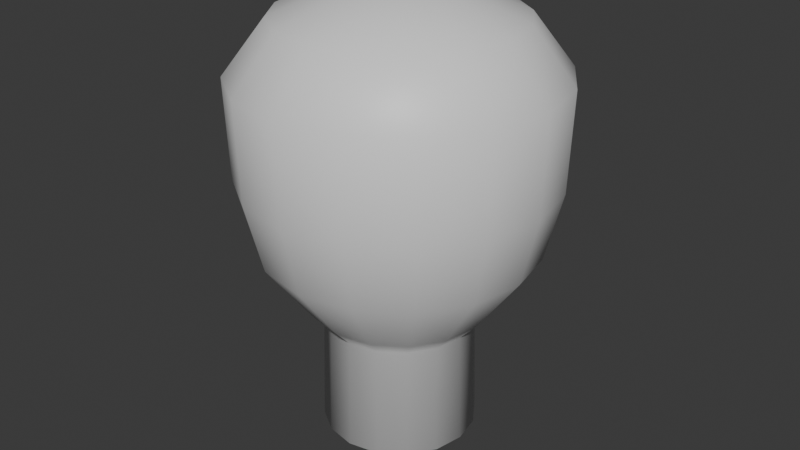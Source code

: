 # Source: Light_bulb.blend  (saved by Blender 5.0.119; exported with 4.5.12 LTS)
import bpy
from mathutils import Matrix  # noqa: F401  (used for matrix-valued properties, if any)

bpy.ops.wm.read_factory_settings(use_empty=True)
scene = bpy.context.scene
scene.name = 'Scene'

# ---- collections
col_collection = bpy.data.collections.new('Collection'); scene.collection.children.link(col_collection)

# ---- materials (node trees are filled in below, after node groups)
mat_material_004 = bpy.data.materials.new('Material.004')
mat_material_004.alpha_threshold = 0.0
mat_material_004.use_backface_culling_lightprobe_volume = False
mat_material_004.roughness = 0.5
mat_material_004.line_color = (0.0, 0.0, 0.0, 1.0)

# ---- material node trees
mat_material_004.use_nodes = True; mat_material_004.node_tree.nodes.clear()
_N = mat_material_004.node_tree.nodes; _L = mat_material_004.node_tree.links
n0 = _N.new('ShaderNodeOutputMaterial'); n0.name = 'Material Output'; n0.location = (200, 100)
n1 = _N.new('ShaderNodeBsdfPrincipled'); n1.name = 'Principled BSDF'; n1.location = (-200, 100)
_L.new(n1.outputs[0], n0.inputs[0])
n0.is_active_output = True

# ---- world
world_world = bpy.data.worlds.new('World'); scene.world = world_world
world_world.use_nodes = True; world_world.node_tree.nodes.clear()
_N = world_world.node_tree.nodes; _L = world_world.node_tree.links
n0 = _N.new('ShaderNodeOutputWorld'); n0.name = 'World Output'; n0.location = (200, 100)
n1 = _N.new('ShaderNodeBackground'); n1.name = 'Background'; n1.location = (-200, 100)
n1.inputs[0].default_value = (0.05088, 0.05088, 0.05088, 1.0)
_L.new(n1.outputs[0], n0.inputs[0])
n0.is_active_output = True
world_world.color = (0.05088, 0.05088, 0.05088)
world_world.sun_shadow_jitter_overblur = 0.0

# ---- meshes
me_cylinder_012 = bpy.data.meshes.new('Cylinder.012')
me_cylinder_012.from_pydata([(1.038e-06, 0.05566, -0.1766), (9.177e-07, 0.1129, 0.08434), (0.0213, 0.05142, -0.1766), (0.0432, 0.1043, 0.08434), (0.03936, 0.03936, -0.1766), (0.07982, 0.07982, 0.08434), (0.05142, 0.0213, -0.1766), (0.1043, 0.0432, 0.08434), (0.05566, -2.69e-08, -0.1766), (0.1129, -2.032e-08, 0.08434), (0.05142, -0.0213, -0.1766), (0.1043, -0.0432, 0.08434), (0.03936, -0.03936, -0.1766), (0.07982, -0.07982, 0.08434), (0.0213, -0.05142, -0.1766), (0.0432, -0.1043, 0.08434), (1.038e-06, -0.05566, -0.1766), (9.177e-07, -0.1129, 0.08434), (-0.0213, -0.05142, -0.1766), (-0.0432, -0.1043, 0.08434), (-0.03936, -0.03936, -0.1766), (-0.07982, -0.07982, 0.08434), (-0.05142, -0.0213, -0.1766), (-0.1043, -0.0432, 0.08434), (-0.05566, -2.69e-08, -0.1766), (-0.1129, -2.032e-08, 0.08434), (-0.05142, 0.0213, -0.1766), (-0.1043, 0.0432, 0.08434), (-0.03936, 0.03936, -0.1766), (-0.07982, 0.07982, 0.08434), (-0.0213, 0.05142, -0.1766), (-0.0432, 0.1043, 0.08434), (2.266e-06, 0.0534, -0.09368), (7.223e-07, 0.09853, -0.03563), (8.62e-07, 0.1105, 0.0137), (0.04228, 0.1021, 0.0137), (0.03771, 0.09103, -0.03563), (0.02044, 0.04933, -0.09368), (0.07812, 0.07812, 0.0137), (0.06967, 0.06967, -0.03563), (0.03776, 0.03776, -0.09368), (0.1021, 0.04228, 0.0137), (0.09103, 0.0377, -0.03563), (0.04933, 0.02043, -0.09368), (0.1105, -2.023e-08, 0.0137), (0.09853, -2.011e-08, -0.03563), (0.0534, -2.817e-08, -0.09368), (0.1021, -0.04228, 0.0137), (0.09103, -0.0377, -0.03563), (0.04933, -0.02043, -0.09368), (0.07812, -0.07812, 0.0137), (0.06967, -0.06967, -0.03563), (0.03776, -0.03776, -0.09368), (0.04228, -0.1021, 0.0137), (0.03771, -0.09103, -0.03563), (0.02044, -0.04933, -0.09368), (8.62e-07, -0.1105, 0.0137), (7.223e-07, -0.09853, -0.03563), (2.266e-06, -0.0534, -0.09368), (-0.04227, -0.1021, 0.0137), (-0.0377, -0.09103, -0.03563), (-0.02043, -0.04933, -0.09368), (-0.07811, -0.07812, 0.0137), (-0.06967, -0.06967, -0.03563), (-0.03775, -0.03776, -0.09368), (-0.1021, -0.04228, 0.0137), (-0.09103, -0.0377, -0.03563), (-0.04933, -0.02043, -0.09368), (-0.1105, -2.023e-08, 0.0137), (-0.09853, -2.011e-08, -0.03563), (-0.05339, -2.817e-08, -0.09368), (-0.1021, 0.04228, 0.0137), (-0.09103, 0.0377, -0.03563), (-0.04933, 0.02043, -0.09368), (-0.07811, 0.07812, 0.0137), (-0.06967, 0.06967, -0.03563), (-0.03775, 0.03776, -0.09368), (-0.04227, 0.1021, 0.0137), (-0.0377, 0.09103, -0.03563), (-0.02043, 0.04933, -0.09368), (1.293e-06, 0.08391, 0.1221), (0.03211, 0.07752, 0.1221), (0.05933, 0.05933, 0.1221), (0.07752, 0.03211, 0.1221), (0.08391, -2.16e-08, 0.1221), (0.07752, -0.03211, 0.1221), (0.05933, -0.05933, 0.1221), (0.03211, -0.07752, 0.1221), (1.293e-06, -0.08391, 0.1221), (-0.03211, -0.07752, 0.1221), (-0.05933, -0.05933, 0.1221), (-0.07752, -0.03211, 0.1221), (-0.0839, -2.16e-08, 0.1221), (-0.07752, 0.03211, 0.1221), (-0.05933, 0.05933, 0.1221), (-0.03211, 0.07752, 0.1221), (1.526e-06, 0.0308, 0.1436), (0.01179, 0.02845, 0.1436), (0.02178, 0.02178, 0.1436), (0.02846, 0.01179, 0.1436), (0.0308, -2.218e-08, 0.1436), (0.02846, -0.01179, 0.1436), (0.02178, -0.02178, 0.1436), (0.01179, -0.02845, 0.1436), (1.526e-06, -0.0308, 0.1436), (-0.01178, -0.02845, 0.1436), (-0.02178, -0.02178, 0.1436), (-0.02845, -0.01179, 0.1436), (-0.0308, -2.218e-08, 0.1436), (-0.02845, 0.01179, 0.1436), (-0.02178, 0.02178, 0.1436), (-0.01178, 0.02845, 0.1436), (2.43e-06, 0.03994, -0.1844), (0.01529, 0.0369, -0.1844), (0.02824, 0.02824, -0.1844), (0.0369, 0.01528, -0.1844), (0.03994, -2.658e-08, -0.1844), (0.0369, -0.01528, -0.1844), (0.02824, -0.02824, -0.1844), (0.01529, -0.0369, -0.1844), (2.43e-06, -0.03994, -0.1844), (-0.01528, -0.0369, -0.1844), (-0.02824, -0.02824, -0.1844), (-0.0369, -0.01528, -0.1844), (-0.03994, -2.658e-08, -0.1844), (-0.0369, 0.01528, -0.1844), (-0.02824, 0.02824, -0.1844), (-0.01528, 0.0369, -0.1844), (2.789e-06, 0.01305, -0.1939), (0.004998, 0.01206, -0.1939), (0.009232, 0.009229, -0.1939), (0.01206, 0.004995, -0.1939), (0.01305, -2.748e-08, -0.1939), (0.01206, -0.004995, -0.1939), (0.009232, -0.009229, -0.1939), (0.004998, -0.01206, -0.1939), (2.789e-06, -0.01305, -0.1939), (-0.004992, -0.01206, -0.1939), (-0.009226, -0.009229, -0.1939), (-0.01206, -0.004995, -0.1939), (-0.01305, -2.748e-08, -0.1939), (-0.01206, 0.004995, -0.1939), (-0.009226, 0.009229, -0.1939), (-0.004992, 0.01206, -0.1939), (1.991e-06, 0.06487, -0.08126), (0.02483, 0.05993, -0.08126), (0.04587, 0.04587, -0.08126), (0.05993, 0.02482, -0.08126), (0.06487, -2.678e-08, -0.08126), (0.05993, -0.02482, -0.08126), (0.04587, -0.04587, -0.08126), (0.02483, -0.05993, -0.08126), (1.991e-06, -0.06487, -0.08126), (-0.02482, -0.05993, -0.08126), (-0.04587, -0.04587, -0.08126), (-0.05993, -0.02482, -0.08126), (-0.06487, -2.678e-08, -0.08126), (-0.05993, 0.02482, -0.08126), (-0.04587, 0.04587, -0.08126), (-0.02482, 0.05993, -0.08126)], [], [(34, 1, 3, 35), (35, 3, 5, 38), (38, 5, 7, 41), (41, 7, 9, 44), (44, 9, 11, 47), (47, 11, 13, 50), (50, 13, 15, 53), (53, 15, 17, 56), (56, 17, 19, 59), (59, 19, 21, 62), (62, 21, 23, 65), (65, 23, 25, 68), (68, 25, 27, 71), (71, 27, 29, 74), (9, 7, 83, 84), (74, 29, 31, 77), (77, 31, 1, 34), (8, 10, 117, 116), (30, 79, 32, 0), (159, 78, 33, 144), (78, 77, 34, 33), (28, 76, 79, 30), (158, 75, 78, 159), (75, 74, 77, 78), (26, 73, 76, 28), (157, 72, 75, 158), (72, 71, 74, 75), (24, 70, 73, 26), (156, 69, 72, 157), (69, 68, 71, 72), (22, 67, 70, 24), (155, 66, 69, 156), (66, 65, 68, 69), (20, 64, 67, 22), (154, 63, 66, 155), (63, 62, 65, 66), (18, 61, 64, 20), (153, 60, 63, 154), (60, 59, 62, 63), (16, 58, 61, 18), (152, 57, 60, 153), (57, 56, 59, 60), (14, 55, 58, 16), (151, 54, 57, 152), (54, 53, 56, 57), (12, 52, 55, 14), (150, 51, 54, 151), (51, 50, 53, 54), (10, 49, 52, 12), (149, 48, 51, 150), (48, 47, 50, 51), (8, 46, 49, 10), (148, 45, 48, 149), (45, 44, 47, 48), (6, 43, 46, 8), (147, 42, 45, 148), (42, 41, 44, 45), (4, 40, 43, 6), (146, 39, 42, 147), (39, 38, 41, 42), (2, 37, 40, 4), (145, 36, 39, 146), (36, 35, 38, 39), (0, 32, 37, 2), (144, 33, 36, 145), (33, 34, 35, 36), (81, 80, 96, 97), (19, 17, 88, 89), (29, 27, 93, 94), (5, 3, 81, 82), (15, 13, 86, 87), (25, 23, 91, 92), (11, 9, 84, 85), (21, 19, 89, 90), (31, 29, 94, 95), (7, 5, 82, 83), (17, 15, 87, 88), (3, 1, 80, 81), (27, 25, 92, 93), (13, 11, 85, 86), (23, 21, 90, 91), (1, 31, 95, 80), (97, 96, 111, 110, 109, 108, 107, 106, 105, 104, 103, 102, 101, 100, 99, 98), (80, 95, 111, 96), (89, 88, 104, 105), (82, 81, 97, 98), (90, 89, 105, 106), (83, 82, 98, 99), (91, 90, 106, 107), (84, 83, 99, 100), (92, 91, 107, 108), (85, 84, 100, 101), (93, 92, 108, 109), (86, 85, 101, 102), (94, 93, 109, 110), (87, 86, 102, 103), (95, 94, 110, 111), (88, 87, 103, 104), (124, 125, 141, 140), (18, 20, 122, 121), (28, 30, 127, 126), (4, 6, 115, 114), (14, 16, 120, 119), (0, 2, 113, 112), (24, 26, 125, 124), (10, 12, 118, 117), (20, 22, 123, 122), (30, 0, 112, 127), (6, 8, 116, 115), (16, 18, 121, 120), (26, 28, 126, 125), (2, 4, 114, 113), (12, 14, 119, 118), (22, 24, 124, 123), (128, 129, 130, 131, 132, 133, 134, 135, 136, 137, 138, 139, 140, 141, 142, 143), (117, 118, 134, 133), (125, 126, 142, 141), (118, 119, 135, 134), (126, 127, 143, 142), (119, 120, 136, 135), (112, 113, 129, 128), (127, 112, 128, 143), (120, 121, 137, 136), (113, 114, 130, 129), (121, 122, 138, 137), (114, 115, 131, 130), (122, 123, 139, 138), (115, 116, 132, 131), (123, 124, 140, 139), (116, 117, 133, 132), (32, 144, 145, 37), (37, 145, 146, 40), (40, 146, 147, 43), (43, 147, 148, 46), (46, 148, 149, 49), (49, 149, 150, 52), (52, 150, 151, 55), (55, 151, 152, 58), (58, 152, 153, 61), (61, 153, 154, 64), (64, 154, 155, 67), (67, 155, 156, 70), (70, 156, 157, 73), (73, 157, 158, 76), (76, 158, 159, 79), (79, 159, 144, 32)])
me_cylinder_012.polygons.foreach_set('use_smooth', [True] * 146)
_uv = me_cylinder_012.uv_layers.new(name='UVMap')
_uv.uv.foreach_set('vector', [1.0, 0.875, 1.0, 1.0, 0.9375, 1.0, 0.9375, 0.875, 0.9375, 0.875, 0.9375, 1.0, 0.875, 1.0, 0.875, 0.875, 0.875, 0.875, 0.875, 1.0, 0.8125, 1.0, 0.8125, 0.875, 0.8125, 0.875, 0.8125, 1.0, 0.75, 1.0, 0.75, 0.875, 0.75, 0.875, 0.75, 1.0, 0.6875, 1.0, 0.6875, 0.875, 0.6875, 0.875, 0.6875, 1.0, 0.625, 1.0, 0.625, 0.875, 0.625, 0.875, 0.625, 1.0, 0.5625, 1.0, 0.5625, 0.875, 0.5625, 0.875, 0.5625, 1.0, 0.5, 1.0, 0.5, 0.875, 0.5, 0.875, 0.5, 1.0, 0.4375, 1.0, 0.4375, 0.875, 0.4375, 0.875, 0.4375, 1.0, 0.375, 1.0, 0.375, 0.875, 0.375, 0.875, 0.375, 1.0, 0.3125, 1.0, 0.3125, 0.875, 0.3125, 0.875, 0.3125, 1.0, 0.25, 1.0, 0.25, 0.875, 0.25, 0.875, 0.25, 1.0, 0.1875, 1.0, 0.1875, 0.875, 0.1875, 0.875, 0.1875, 1.0, 0.125, 1.0, 0.125, 0.875, 0.75, 1.0, 0.8125, 1.0, 0.8125, 1.0, 0.75, 1.0, 0.125, 0.875, 0.125, 1.0, 0.0625, 1.0, 0.0625, 0.875, 0.0625, 0.875, 0.0625, 1.0, 0.0, 1.0, 0.0, 0.875, 0.75, 0.5, 0.6875, 0.5, 0.6875, 0.5, 0.75, 0.5, 0.0625, 0.5, 0.0625, 0.625, 0.0, 0.625, 0.0, 0.5, 0.0625, 0.6473, 0.0625, 0.75, 0.0, 0.75, 0.0, 0.6473, 0.0625, 0.75, 0.0625, 0.875, 0.0, 0.875, 0.0, 0.75, 0.125, 0.5, 0.125, 0.625, 0.0625, 0.625, 0.0625, 0.5, 0.125, 0.6473, 0.125, 0.75, 0.0625, 0.75, 0.0625, 0.6473, 0.125, 0.75, 0.125, 0.875, 0.0625, 0.875, 0.0625, 0.75, 0.1875, 0.5, 0.1875, 0.625, 0.125, 0.625, 0.125, 0.5, 0.1875, 0.6473, 0.1875, 0.75, 0.125, 0.75, 0.125, 0.6473, 0.1875, 0.75, 0.1875, 0.875, 0.125, 0.875, 0.125, 0.75, 0.25, 0.5, 0.25, 0.625, 0.1875, 0.625, 0.1875, 0.5, 0.25, 0.6473, 0.25, 0.75, 0.1875, 0.75, 0.1875, 0.6473, 0.25, 0.75, 0.25, 0.875, 0.1875, 0.875, 0.1875, 0.75, 0.3125, 0.5, 0.3125, 0.625, 0.25, 0.625, 0.25, 0.5, 0.3125, 0.6473, 0.3125, 0.75, 0.25, 0.75, 0.25, 0.6473, 0.3125, 0.75, 0.3125, 0.875, 0.25, 0.875, 0.25, 0.75, 0.375, 0.5, 0.375, 0.625, 0.3125, 0.625, 0.3125, 0.5, 0.375, 0.6473, 0.375, 0.75, 0.3125, 0.75, 0.3125, 0.6473, 0.375, 0.75, 0.375, 0.875, 0.3125, 0.875, 0.3125, 0.75, 0.4375, 0.5, 0.4375, 0.625, 0.375, 0.625, 0.375, 0.5, 0.4375, 0.6473, 0.4375, 0.75, 0.375, 0.75, 0.375, 0.6473, 0.4375, 0.75, 0.4375, 0.875, 0.375, 0.875, 0.375, 0.75, 0.5, 0.5, 0.5, 0.625, 0.4375, 0.625, 0.4375, 0.5, 0.5, 0.6473, 0.5, 0.75, 0.4375, 0.75, 0.4375, 0.6473, 0.5, 0.75, 0.5, 0.875, 0.4375, 0.875, 0.4375, 0.75, 0.5625, 0.5, 0.5625, 0.625, 0.5, 0.625, 0.5, 0.5, 0.5625, 0.6473, 0.5625, 0.75, 0.5, 0.75, 0.5, 0.6473, 0.5625, 0.75, 0.5625, 0.875, 0.5, 0.875, 0.5, 0.75, 0.625, 0.5, 0.625, 0.625, 0.5625, 0.625, 0.5625, 0.5, 0.625, 0.6473, 0.625, 0.75, 0.5625, 0.75, 0.5625, 0.6473, 0.625, 0.75, 0.625, 0.875, 0.5625, 0.875, 0.5625, 0.75, 0.6875, 0.5, 0.6875, 0.625, 0.625, 0.625, 0.625, 0.5, 0.6875, 0.6473, 0.6875, 0.75, 0.625, 0.75, 0.625, 0.6473, 0.6875, 0.75, 0.6875, 0.875, 0.625, 0.875, 0.625, 0.75, 0.75, 0.5, 0.75, 0.625, 0.6875, 0.625, 0.6875, 0.5, 0.75, 0.6473, 0.75, 0.75, 0.6875, 0.75, 0.6875, 0.6473, 0.75, 0.75, 0.75, 0.875, 0.6875, 0.875, 0.6875, 0.75, 0.8125, 0.5, 0.8125, 0.625, 0.75, 0.625, 0.75, 0.5, 0.8125, 0.6473, 0.8125, 0.75, 0.75, 0.75, 0.75, 0.6473, 0.8125, 0.75, 0.8125, 0.875, 0.75, 0.875, 0.75, 0.75, 0.875, 0.5, 0.875, 0.625, 0.8125, 0.625, 0.8125, 0.5, 0.875, 0.6473, 0.875, 0.75, 0.8125, 0.75, 0.8125, 0.6473, 0.875, 0.75, 0.875, 0.875, 0.8125, 0.875, 0.8125, 0.75, 0.9375, 0.5, 0.9375, 0.625, 0.875, 0.625, 0.875, 0.5, 0.9375, 0.6473, 0.9375, 0.75, 0.875, 0.75, 0.875, 0.6473, 0.9375, 0.75, 0.9375, 0.875, 0.875, 0.875, 0.875, 0.75, 1.0, 0.5, 1.0, 0.625, 0.9375, 0.625, 0.9375, 0.5, 1.0, 0.6473, 1.0, 0.75, 0.9375, 0.75, 0.9375, 0.6473, 1.0, 0.75, 1.0, 0.875, 0.9375, 0.875, 0.9375, 0.75, 0.9375, 1.0, 1.0, 1.0, 1.0, 1.0, 0.9375, 1.0, 0.4375, 1.0, 0.5, 1.0, 0.5, 1.0, 0.4375, 1.0, 0.125, 1.0, 0.1875, 1.0, 0.1875, 1.0, 0.125, 1.0, 0.875, 1.0, 0.9375, 1.0, 0.9375, 1.0, 0.875, 1.0, 0.5625, 1.0, 0.625, 1.0, 0.625, 1.0, 0.5625, 1.0, 0.25, 1.0, 0.3125, 1.0, 0.3125, 1.0, 0.25, 1.0, 0.6875, 1.0, 0.75, 1.0, 0.75, 1.0, 0.6875, 1.0, 0.375, 1.0, 0.4375, 1.0, 0.4375, 1.0, 0.375, 1.0, 0.0625, 1.0, 0.125, 1.0, 0.125, 1.0, 0.0625, 1.0, 0.8125, 1.0, 0.875, 1.0, 0.875, 1.0, 0.8125, 1.0, 0.5, 1.0, 0.5625, 1.0, 0.5625, 1.0, 0.5, 1.0, 0.9375, 1.0, 1.0, 1.0, 1.0, 1.0, 0.9375, 1.0, 0.1875, 1.0, 0.25, 1.0, 0.25, 1.0, 0.1875, 1.0, 0.625, 1.0, 0.6875, 1.0, 0.6875, 1.0, 0.625, 1.0, 0.3125, 1.0, 0.375, 1.0, 0.375, 1.0, 0.3125, 1.0, 0.0, 1.0, 0.0625, 1.0, 0.0625, 1.0, 0.0, 1.0, 0.3418, 0.4717, 0.25, 0.49, 0.1582, 0.4717, 0.08029, 0.4197, 0.02827, 0.3418, 0.01, 0.25, 0.02827, 0.1582, 0.08029, 0.08029, 0.1582, 0.02827, 0.25, 0.01, 0.3418, 0.02827, 0.4197, 0.08029, 0.4717, 0.1582, 0.49, 0.25, 0.4717, 0.3418, 0.4197, 0.4197, 0.0, 1.0, 0.0625, 1.0, 0.0625, 1.0, 0.0, 1.0, 0.4375, 1.0, 0.5, 1.0, 0.5, 1.0, 0.4375, 1.0, 0.875, 1.0, 0.9375, 1.0, 0.9375, 1.0, 0.875, 1.0, 0.375, 1.0, 0.4375, 1.0, 0.4375, 1.0, 0.375, 1.0, 0.8125, 1.0, 0.875, 1.0, 0.875, 1.0, 0.8125, 1.0, 0.3125, 1.0, 0.375, 1.0, 0.375, 1.0, 0.3125, 1.0, 0.75, 1.0, 0.8125, 1.0, 0.8125, 1.0, 0.75, 1.0, 0.25, 1.0, 0.3125, 1.0, 0.3125, 1.0, 0.25, 1.0, 0.6875, 1.0, 0.75, 1.0, 0.75, 1.0, 0.6875, 1.0, 0.1875, 1.0, 0.25, 1.0, 0.25, 1.0, 0.1875, 1.0, 0.625, 1.0, 0.6875, 1.0, 0.6875, 1.0, 0.625, 1.0, 0.125, 1.0, 0.1875, 1.0, 0.1875, 1.0, 0.125, 1.0, 0.5625, 1.0, 0.625, 1.0, 0.625, 1.0, 0.5625, 1.0, 0.0625, 1.0, 0.125, 1.0, 0.125, 1.0, 0.0625, 1.0, 0.5, 1.0, 0.5625, 1.0, 0.5625, 1.0, 0.5, 1.0, 0.25, 0.5, 0.1875, 0.5, 0.1875, 0.5, 0.25, 0.5, 0.4375, 0.5, 0.375, 0.5, 0.375, 0.5, 0.4375, 0.5, 0.125, 0.5, 0.0625, 0.5, 0.0625, 0.5, 0.125, 0.5, 0.875, 0.5, 0.8125, 0.5, 0.8125, 0.5, 0.875, 0.5, 0.5625, 0.5, 0.5, 0.5, 0.5, 0.5, 0.5625, 0.5, 1.0, 0.5, 0.9375, 0.5, 0.9375, 0.5, 1.0, 0.5, 0.25, 0.5, 0.1875, 0.5, 0.1875, 0.5, 0.25, 0.5, 0.6875, 0.5, 0.625, 0.5, 0.625, 0.5, 0.6875, 0.5, 0.375, 0.5, 0.3125, 0.5, 0.3125, 0.5, 0.375, 0.5, 0.0625, 0.5, 0.0, 0.5, 0.0, 0.5, 0.0625, 0.5, 0.8125, 0.5, 0.75, 0.5, 0.75, 0.5, 0.8125, 0.5, 0.5, 0.5, 0.4375, 0.5, 0.4375, 0.5, 0.5, 0.5, 0.1875, 0.5, 0.125, 0.5, 0.125, 0.5, 0.1875, 0.5, 0.9375, 0.5, 0.875, 0.5, 0.875, 0.5, 0.9375, 0.5, 0.625, 0.5, 0.5625, 0.5, 0.5625, 0.5, 0.625, 0.5, 0.3125, 0.5, 0.25, 0.5, 0.25, 0.5, 0.3125, 0.5, 0.75, 0.49, 0.8418, 0.4717, 0.9197, 0.4197, 0.9717, 0.3418, 0.99, 0.25, 0.9717, 0.1582, 0.9197, 0.08029, 0.8418, 0.02827, 0.75, 0.01, 0.6582, 0.02827, 0.5803, 0.08029, 0.5283, 0.1582, 0.51, 0.25, 0.5283, 0.3418, 0.5803, 0.4197, 0.6582, 0.4717, 0.6875, 0.5, 0.625, 0.5, 0.625, 0.5, 0.6875, 0.5, 0.1875, 0.5, 0.125, 0.5, 0.125, 0.5, 0.1875, 0.5, 0.625, 0.5, 0.5625, 0.5, 0.5625, 0.5, 0.625, 0.5, 0.125, 0.5, 0.0625, 0.5, 0.0625, 0.5, 0.125, 0.5, 0.5625, 0.5, 0.5, 0.5, 0.5, 0.5, 0.5625, 0.5, 1.0, 0.5, 0.9375, 0.5, 0.9375, 0.5, 1.0, 0.5, 0.0625, 0.5, 0.0, 0.5, 0.0, 0.5, 0.0625, 0.5, 0.5, 0.5, 0.4375, 0.5, 0.4375, 0.5, 0.5, 0.5, 0.9375, 0.5, 0.875, 0.5, 0.875, 0.5, 0.9375, 0.5, 0.4375, 0.5, 0.375, 0.5, 0.375, 0.5, 0.4375, 0.5, 0.875, 0.5, 0.8125, 0.5, 0.8125, 0.5, 0.875, 0.5, 0.375, 0.5, 0.3125, 0.5, 0.3125, 0.5, 0.375, 0.5, 0.8125, 0.5, 0.75, 0.5, 0.75, 0.5, 0.8125, 0.5, 0.3125, 0.5, 0.25, 0.5, 0.25, 0.5, 0.3125, 0.5, 0.75, 0.5, 0.6875, 0.5, 0.6875, 0.5, 0.75, 0.5, 1.0, 0.625, 1.0, 0.6473, 0.9375, 0.6473, 0.9375, 0.625, 0.9375, 0.625, 0.9375, 0.6473, 0.875, 0.6473, 0.875, 0.625, 0.875, 0.625, 0.875, 0.6473, 0.8125, 0.6473, 0.8125, 0.625, 0.8125, 0.625, 0.8125, 0.6473, 0.75, 0.6473, 0.75, 0.625, 0.75, 0.625, 0.75, 0.6473, 0.6875, 0.6473, 0.6875, 0.625, 0.6875, 0.625, 0.6875, 0.6473, 0.625, 0.6473, 0.625, 0.625, 0.625, 0.625, 0.625, 0.6473, 0.5625, 0.6473, 0.5625, 0.625, 0.5625, 0.625, 0.5625, 0.6473, 0.5, 0.6473, 0.5, 0.625, 0.5, 0.625, 0.5, 0.6473, 0.4375, 0.6473, 0.4375, 0.625, 0.4375, 0.625, 0.4375, 0.6473, 0.375, 0.6473, 0.375, 0.625, 0.375, 0.625, 0.375, 0.6473, 0.3125, 0.6473, 0.3125, 0.625, 0.3125, 0.625, 0.3125, 0.6473, 0.25, 0.6473, 0.25, 0.625, 0.25, 0.625, 0.25, 0.6473, 0.1875, 0.6473, 0.1875, 0.625, 0.1875, 0.625, 0.1875, 0.6473, 0.125, 0.6473, 0.125, 0.625, 0.125, 0.625, 0.125, 0.6473, 0.0625, 0.6473, 0.0625, 0.625, 0.0625, 0.625, 0.0625, 0.6473, 0.0, 0.6473, 0.0, 0.625])
me_cylinder_012.materials.append(mat_material_004)
me_cylinder_012.update()

# ---- objects
ob_cylinder_012 = bpy.data.objects.new('Cylinder.012', me_cylinder_012)

# ---- transforms, parenting, visibility, modifiers, constraints
ob_cylinder_012.location = (0.0, 0.0, 0.2324)

# ---- collection membership
col_collection.objects.link(ob_cylinder_012)

# ---- scene / render settings (as saved in the file)
scene.frame_start = 1; scene.frame_end = 250; scene.frame_set(0)
scene.render.engine = 'BLENDER_EEVEE_NEXT'
scene.render.bake_bias = 0.0
scene.render.bake_samples = 0
scene.cycles.sampling_pattern = 'TABULATED_SOBOL'
scene.eevee.use_volume_custom_range = False
bpy.context.view_layer.update()

# ---- added for rendering (the .blend has no active camera and no usable light): camera, sun
cam_auto = bpy.data.cameras.new('AutoCamera')
cam_auto.lens = 50.0
cam_auto.sensor_width = 36.0
cam_auto.clip_end = 1000.0
ob_auto_camera = bpy.data.objects.new('AutoCamera', cam_auto)
scene.collection.objects.link(ob_auto_camera)
ob_auto_camera.location = (0.429887, -0.515863, 0.551201)
ob_auto_camera.rotation_euler = (1.09748, -7.21219e-08, 0.694738)
scene.camera = ob_auto_camera
light_auto_sun = bpy.data.lights.new('AutoSun', 'SUN')
light_auto_sun.energy = 3.0
light_auto_sun.angle = 0.0523599
ob_auto_sun = bpy.data.objects.new('AutoSun', light_auto_sun)
scene.collection.objects.link(ob_auto_sun)
ob_auto_sun.rotation_euler = (0.872665, 0.174533, 0.523599)
bpy.context.view_layer.update()
